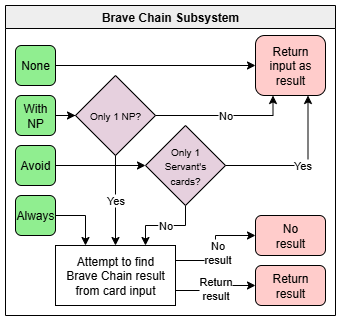

The diagram above was exported from draw.io. Its source (the exported page's mxGraphModel, read from the mxfile embedded in the PNG):
<mxGraphModel dx="1188" dy="648" grid="1" gridSize="10" guides="1" tooltips="1" connect="1" arrows="1" fold="1" page="1" pageScale="1" pageWidth="850" pageHeight="1100" math="0" shadow="0">
  <root>
    <mxCell id="0" />
    <mxCell id="1" parent="0" />
    <mxCell id="2" value="Brave Chain Subsystem" style="swimlane;whiteSpace=wrap;html=1;fillColor=#EEEEEE;" vertex="1" parent="1">
      <mxGeometry x="1200" y="30" width="330" height="310" as="geometry" />
    </mxCell>
    <mxCell id="3" value="None" style="rounded=1;whiteSpace=wrap;html=1;fillColor=#90EE90;" vertex="1" parent="2">
      <mxGeometry x="10" y="40" width="40" height="40" as="geometry" />
    </mxCell>
    <mxCell id="4" style="edgeStyle=orthogonalEdgeStyle;rounded=0;orthogonalLoop=1;jettySize=auto;html=1;exitX=1;exitY=0.5;exitDx=0;exitDy=0;entryX=0;entryY=0.5;entryDx=0;entryDy=0;" edge="1" parent="2" source="5" target="17">
      <mxGeometry relative="1" as="geometry" />
    </mxCell>
    <mxCell id="5" value="Avoid" style="rounded=1;whiteSpace=wrap;html=1;fillColor=#90EE90;" vertex="1" parent="2">
      <mxGeometry x="10" y="140" width="40" height="40" as="geometry" />
    </mxCell>
    <mxCell id="6" value="Return&lt;br&gt;input as result" style="rounded=1;whiteSpace=wrap;html=1;fillColor=#FFCCCB;" vertex="1" parent="2">
      <mxGeometry x="250" y="30" width="70" height="60" as="geometry" />
    </mxCell>
    <mxCell id="7" value="" style="endArrow=classic;html=1;rounded=0;exitX=1;exitY=0.5;exitDx=0;exitDy=0;entryX=0;entryY=0.5;entryDx=0;entryDy=0;" edge="1" parent="2" source="3" target="6">
      <mxGeometry width="50" height="50" relative="1" as="geometry">
        <mxPoint x="130" as="sourcePoint" />
        <mxPoint x="180" y="-50" as="targetPoint" />
      </mxGeometry>
    </mxCell>
    <mxCell id="8" value="Return&lt;div&gt;result&lt;/div&gt;" style="rounded=1;whiteSpace=wrap;html=1;fillColor=#FFCCCB;" vertex="1" parent="2">
      <mxGeometry x="250" y="260" width="70" height="40" as="geometry" />
    </mxCell>
    <mxCell id="9" value="No" style="endArrow=classic;html=1;rounded=0;exitX=0.5;exitY=1;exitDx=0;exitDy=0;entryX=0.75;entryY=0;entryDx=0;entryDy=0;edgeStyle=orthogonalEdgeStyle;" edge="1" parent="2" source="17" target="11">
      <mxGeometry relative="1" as="geometry">
        <mxPoint x="240" y="162" as="sourcePoint" />
        <mxPoint x="160" y="270" as="targetPoint" />
      </mxGeometry>
    </mxCell>
    <mxCell id="10" value="No" style="edgeLabel;resizable=0;html=1;;align=center;verticalAlign=middle;" connectable="0" vertex="1" parent="9">
      <mxGeometry relative="1" as="geometry" />
    </mxCell>
    <mxCell id="11" value="Attempt to find&lt;br&gt;Brave Chain result&lt;div&gt;from card input&lt;/div&gt;" style="rounded=0;whiteSpace=wrap;html=1;" vertex="1" parent="2">
      <mxGeometry x="50" y="240" width="120" height="60" as="geometry" />
    </mxCell>
    <mxCell id="12" value="" style="edgeStyle=orthogonalEdgeStyle;rounded=0;orthogonalLoop=1;jettySize=auto;html=1;" edge="1" parent="2" source="13" target="14">
      <mxGeometry relative="1" as="geometry" />
    </mxCell>
    <mxCell id="13" value="With NP" style="rounded=1;whiteSpace=wrap;html=1;fillColor=#90EE90;" vertex="1" parent="2">
      <mxGeometry x="10" y="90" width="40" height="40" as="geometry" />
    </mxCell>
    <mxCell id="14" value="&lt;span style=&quot;font-size: 10px;&quot;&gt;Only 1 NP?&lt;/span&gt;" style="rhombus;whiteSpace=wrap;html=1;fillColor=#E6D0DE;" vertex="1" parent="2">
      <mxGeometry x="70" y="70" width="80" height="80" as="geometry" />
    </mxCell>
    <mxCell id="15" value="" style="endArrow=classic;html=1;rounded=0;entryX=0.25;entryY=1;entryDx=0;entryDy=0;exitX=1;exitY=0.5;exitDx=0;exitDy=0;edgeStyle=orthogonalEdgeStyle;" edge="1" parent="2" source="14" target="6">
      <mxGeometry relative="1" as="geometry">
        <mxPoint x="200" y="230" as="sourcePoint" />
        <mxPoint x="285" y="190" as="targetPoint" />
      </mxGeometry>
    </mxCell>
    <mxCell id="16" value="No" style="edgeLabel;resizable=0;html=1;;align=center;verticalAlign=middle;" connectable="0" vertex="1" parent="15">
      <mxGeometry relative="1" as="geometry" />
    </mxCell>
    <mxCell id="17" value="&lt;span style=&quot;font-size: 10px;&quot;&gt;Only 1&lt;/span&gt;&lt;div&gt;&lt;span style=&quot;font-size: 10px;&quot;&gt;Servant's&lt;/span&gt;&lt;/div&gt;&lt;div&gt;&lt;span style=&quot;font-size: 10px;&quot;&gt;cards?&lt;/span&gt;&lt;/div&gt;" style="rhombus;whiteSpace=wrap;html=1;fillColor=#E6D0DE;" vertex="1" parent="2">
      <mxGeometry x="140" y="120" width="80" height="80" as="geometry" />
    </mxCell>
    <mxCell id="18" value="" style="endArrow=classic;html=1;rounded=0;entryX=0.75;entryY=1;entryDx=0;entryDy=0;exitX=1;exitY=0.5;exitDx=0;exitDy=0;edgeStyle=orthogonalEdgeStyle;" edge="1" parent="2" source="17" target="6">
      <mxGeometry relative="1" as="geometry">
        <mxPoint x="250" y="220" as="sourcePoint" />
        <mxPoint x="328" y="180" as="targetPoint" />
      </mxGeometry>
    </mxCell>
    <mxCell id="19" value="Yes" style="edgeLabel;resizable=0;html=1;;align=center;verticalAlign=middle;" connectable="0" vertex="1" parent="18">
      <mxGeometry relative="1" as="geometry" />
    </mxCell>
    <mxCell id="20" value="" style="endArrow=classic;html=1;rounded=0;entryX=0.5;entryY=0;entryDx=0;entryDy=0;exitX=0.5;exitY=1;exitDx=0;exitDy=0;edgeStyle=orthogonalEdgeStyle;" edge="1" parent="2" source="14" target="11">
      <mxGeometry relative="1" as="geometry">
        <mxPoint x="240" y="250" as="sourcePoint" />
        <mxPoint x="255" y="140" as="targetPoint" />
      </mxGeometry>
    </mxCell>
    <mxCell id="21" value="Yes" style="edgeLabel;resizable=0;html=1;;align=center;verticalAlign=middle;" connectable="0" vertex="1" parent="20">
      <mxGeometry relative="1" as="geometry" />
    </mxCell>
    <mxCell id="22" style="edgeStyle=orthogonalEdgeStyle;rounded=0;orthogonalLoop=1;jettySize=auto;html=1;exitX=1;exitY=0.5;exitDx=0;exitDy=0;entryX=0.25;entryY=0;entryDx=0;entryDy=0;" edge="1" parent="2" source="23" target="11">
      <mxGeometry relative="1" as="geometry" />
    </mxCell>
    <mxCell id="23" value="Always" style="rounded=1;whiteSpace=wrap;html=1;fillColor=#90EE90;" vertex="1" parent="2">
      <mxGeometry x="10" y="190" width="40" height="40" as="geometry" />
    </mxCell>
    <mxCell id="24" value="No&lt;div&gt;result&lt;/div&gt;" style="rounded=1;whiteSpace=wrap;html=1;fillColor=#FFCCCB;" vertex="1" parent="2">
      <mxGeometry x="250" y="210" width="70" height="40" as="geometry" />
    </mxCell>
    <mxCell id="25" value="" style="endArrow=classic;html=1;rounded=0;exitX=1;exitY=0.25;exitDx=0;exitDy=0;entryX=0;entryY=0.5;entryDx=0;entryDy=0;edgeStyle=orthogonalEdgeStyle;" edge="1" parent="2" source="11" target="24">
      <mxGeometry relative="1" as="geometry">
        <mxPoint x="392" y="310" as="sourcePoint" />
        <mxPoint x="370" y="400" as="targetPoint" />
      </mxGeometry>
    </mxCell>
    <mxCell id="26" value="No" style="edgeLabel;resizable=0;html=1;;align=center;verticalAlign=middle;" connectable="0" vertex="1" parent="25">
      <mxGeometry relative="1" as="geometry" />
    </mxCell>
    <mxCell id="27" value="No&lt;div&gt;result&lt;/div&gt;" style="edgeLabel;html=1;align=center;verticalAlign=middle;resizable=0;points=[];" connectable="0" vertex="1" parent="25">
      <mxGeometry x="-0.08" y="-2" relative="1" as="geometry">
        <mxPoint as="offset" />
      </mxGeometry>
    </mxCell>
    <mxCell id="28" value="" style="endArrow=classic;html=1;rounded=0;exitX=1;exitY=0.75;exitDx=0;exitDy=0;entryX=0;entryY=0.5;entryDx=0;entryDy=0;edgeStyle=orthogonalEdgeStyle;" edge="1" parent="2" source="11" target="8">
      <mxGeometry relative="1" as="geometry">
        <mxPoint x="415" y="640" as="sourcePoint" />
        <mxPoint x="380" y="800" as="targetPoint" />
      </mxGeometry>
    </mxCell>
    <mxCell id="29" value="Return&lt;div&gt;result&lt;/div&gt;" style="edgeLabel;resizable=0;html=1;;align=center;verticalAlign=middle;" connectable="0" vertex="1" parent="28">
      <mxGeometry relative="1" as="geometry" />
    </mxCell>
    <mxCell id="30" value="&lt;div&gt;&lt;br&gt;&lt;/div&gt;&lt;div&gt;&lt;br&gt;&lt;/div&gt;" style="edgeLabel;html=1;align=center;verticalAlign=middle;resizable=0;points=[];" connectable="0" vertex="1" parent="28">
      <mxGeometry x="-0.08" y="-2" relative="1" as="geometry">
        <mxPoint as="offset" />
      </mxGeometry>
    </mxCell>
  </root>
</mxGraphModel>